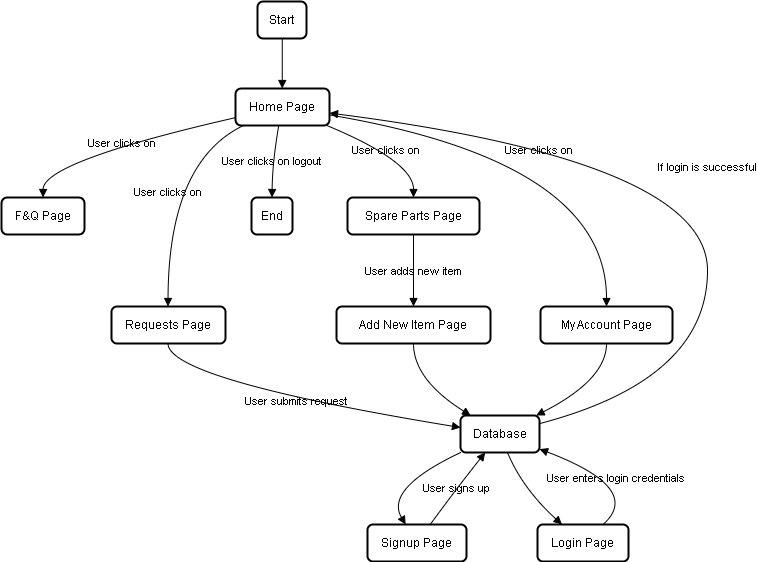

The diagram above was exported from draw.io. Its source (the exported page's mxGraphModel, read from the mxfile embedded in the PNG):
<mxGraphModel dx="1426" dy="785" grid="1" gridSize="10" guides="1" tooltips="1" connect="1" arrows="1" fold="1" page="1" pageScale="1" pageWidth="850" pageHeight="1100" math="0" shadow="0">
  <root>
    <mxCell id="0" />
    <mxCell id="1" parent="0" />
    <mxCell id="uXMFmB09ATAm4qlbtHRH-1" value="Start" style="whiteSpace=wrap;strokeWidth=2;labelBackgroundColor=none;rounded=1;" vertex="1" parent="1">
      <mxGeometry x="276" y="20" width="49" height="37" as="geometry" />
    </mxCell>
    <mxCell id="uXMFmB09ATAm4qlbtHRH-2" value="Home Page" style="whiteSpace=wrap;strokeWidth=2;labelBackgroundColor=none;rounded=1;" vertex="1" parent="1">
      <mxGeometry x="254" y="107" width="94" height="37" as="geometry" />
    </mxCell>
    <mxCell id="uXMFmB09ATAm4qlbtHRH-3" value="F&amp;Q Page" style="whiteSpace=wrap;strokeWidth=2;labelBackgroundColor=none;rounded=1;" vertex="1" parent="1">
      <mxGeometry x="20" y="216" width="83" height="37" as="geometry" />
    </mxCell>
    <mxCell id="uXMFmB09ATAm4qlbtHRH-4" value="Requests Page" style="whiteSpace=wrap;strokeWidth=2;labelBackgroundColor=none;rounded=1;" vertex="1" parent="1">
      <mxGeometry x="130" y="325" width="114" height="37" as="geometry" />
    </mxCell>
    <mxCell id="uXMFmB09ATAm4qlbtHRH-5" value="Database" style="whiteSpace=wrap;strokeWidth=2;labelBackgroundColor=none;rounded=1;" vertex="1" parent="1">
      <mxGeometry x="479" y="434" width="79" height="37" as="geometry" />
    </mxCell>
    <mxCell id="uXMFmB09ATAm4qlbtHRH-6" value="Signup Page" style="whiteSpace=wrap;strokeWidth=2;labelBackgroundColor=none;rounded=1;" vertex="1" parent="1">
      <mxGeometry x="386" y="543" width="99" height="37" as="geometry" />
    </mxCell>
    <mxCell id="uXMFmB09ATAm4qlbtHRH-7" value="Login Page" style="whiteSpace=wrap;strokeWidth=2;labelBackgroundColor=none;rounded=1;" vertex="1" parent="1">
      <mxGeometry x="556" y="543" width="91" height="37" as="geometry" />
    </mxCell>
    <mxCell id="uXMFmB09ATAm4qlbtHRH-8" value="Spare Parts Page" style="whiteSpace=wrap;strokeWidth=2;labelBackgroundColor=none;rounded=1;" vertex="1" parent="1">
      <mxGeometry x="366" y="216" width="132" height="37" as="geometry" />
    </mxCell>
    <mxCell id="uXMFmB09ATAm4qlbtHRH-9" value="Add New Item Page" style="whiteSpace=wrap;strokeWidth=2;labelBackgroundColor=none;rounded=1;" vertex="1" parent="1">
      <mxGeometry x="355" y="325" width="154" height="37" as="geometry" />
    </mxCell>
    <mxCell id="uXMFmB09ATAm4qlbtHRH-10" value="My Account Page" style="whiteSpace=wrap;strokeWidth=2;labelBackgroundColor=none;rounded=1;" vertex="1" parent="1">
      <mxGeometry x="559" y="325" width="132" height="37" as="geometry" />
    </mxCell>
    <mxCell id="uXMFmB09ATAm4qlbtHRH-11" value="End" style="whiteSpace=wrap;strokeWidth=2;labelBackgroundColor=none;rounded=1;" vertex="1" parent="1">
      <mxGeometry x="270" y="216" width="41" height="37" as="geometry" />
    </mxCell>
    <mxCell id="uXMFmB09ATAm4qlbtHRH-12" value="" style="curved=1;startArrow=none;endArrow=block;exitX=0.5051020408163265;exitY=1;entryX=0.4973404255319149;entryY=0;rounded=1;labelBackgroundColor=none;fontColor=default;" edge="1" parent="1" source="uXMFmB09ATAm4qlbtHRH-1" target="uXMFmB09ATAm4qlbtHRH-2">
      <mxGeometry relative="1" as="geometry">
        <Array as="points" />
      </mxGeometry>
    </mxCell>
    <mxCell id="uXMFmB09ATAm4qlbtHRH-13" value="User clicks on" style="curved=1;startArrow=none;endArrow=block;exitX=-0.0026595744680851063;exitY=0.7893614617752549;entryX=0.5;entryY=0;rounded=1;labelBackgroundColor=none;fontColor=default;" edge="1" parent="1" source="uXMFmB09ATAm4qlbtHRH-2" target="uXMFmB09ATAm4qlbtHRH-3">
      <mxGeometry relative="1" as="geometry">
        <Array as="points">
          <mxPoint x="62" y="180" />
        </Array>
      </mxGeometry>
    </mxCell>
    <mxCell id="uXMFmB09ATAm4qlbtHRH-14" value="User clicks on" style="curved=1;startArrow=none;endArrow=block;exitX=0.08476478625805206;exitY=1;entryX=0.4956140350877193;entryY=0;rounded=1;labelBackgroundColor=none;fontColor=default;" edge="1" parent="1" source="uXMFmB09ATAm4qlbtHRH-2" target="uXMFmB09ATAm4qlbtHRH-4">
      <mxGeometry relative="1" as="geometry">
        <Array as="points">
          <mxPoint x="187" y="180" />
        </Array>
      </mxGeometry>
    </mxCell>
    <mxCell id="uXMFmB09ATAm4qlbtHRH-15" value="User submits request" style="curved=1;startArrow=none;endArrow=block;exitX=0.4956140350877193;exitY=1;entryX=0;entryY=0.3247517095408656;rounded=1;labelBackgroundColor=none;fontColor=default;" edge="1" parent="1" source="uXMFmB09ATAm4qlbtHRH-4" target="uXMFmB09ATAm4qlbtHRH-5">
      <mxGeometry relative="1" as="geometry">
        <Array as="points">
          <mxPoint x="187" y="398" />
        </Array>
      </mxGeometry>
    </mxCell>
    <mxCell id="uXMFmB09ATAm4qlbtHRH-16" value="" style="curved=1;startArrow=none;endArrow=block;exitX=0.0015677621646733037;exitY=1;entryX=0.3851820961912705;entryY=0;rounded=1;labelBackgroundColor=none;fontColor=default;" edge="1" parent="1" source="uXMFmB09ATAm4qlbtHRH-5" target="uXMFmB09ATAm4qlbtHRH-6">
      <mxGeometry relative="1" as="geometry">
        <Array as="points">
          <mxPoint x="403" y="507" />
        </Array>
      </mxGeometry>
    </mxCell>
    <mxCell id="uXMFmB09ATAm4qlbtHRH-17" value="User signs up" style="curved=1;startArrow=none;endArrow=block;exitX=0.6337688814753033;exitY=0;entryX=0.31308791081175247;entryY=1;rounded=1;labelBackgroundColor=none;fontColor=default;" edge="1" parent="1" source="uXMFmB09ATAm4qlbtHRH-6" target="uXMFmB09ATAm4qlbtHRH-5">
      <mxGeometry relative="1" as="geometry">
        <Array as="points">
          <mxPoint x="475" y="507" />
        </Array>
      </mxGeometry>
    </mxCell>
    <mxCell id="uXMFmB09ATAm4qlbtHRH-18" value="" style="curved=1;startArrow=none;endArrow=block;exitX=0.5945302520032518;exitY=1;entryX=0.26882750277245654;entryY=0;rounded=1;labelBackgroundColor=none;fontColor=default;" edge="1" parent="1" source="uXMFmB09ATAm4qlbtHRH-5" target="uXMFmB09ATAm4qlbtHRH-7">
      <mxGeometry relative="1" as="geometry">
        <Array as="points">
          <mxPoint x="541" y="507" />
        </Array>
      </mxGeometry>
    </mxCell>
    <mxCell id="uXMFmB09ATAm4qlbtHRH-19" value="User enters login credentials" style="curved=1;startArrow=none;endArrow=block;exitX=0.7201834862385325;exitY=0;entryX=1;entryY=0.9068701568701564;rounded=1;labelBackgroundColor=none;fontColor=default;" edge="1" parent="1" source="uXMFmB09ATAm4qlbtHRH-7" target="uXMFmB09ATAm4qlbtHRH-5">
      <mxGeometry relative="1" as="geometry">
        <Array as="points">
          <mxPoint x="662" y="507" />
        </Array>
      </mxGeometry>
    </mxCell>
    <mxCell id="uXMFmB09ATAm4qlbtHRH-20" value="If login is successful" style="curved=1;startArrow=none;endArrow=block;exitX=1;exitY=0.21960273526538557;entryX=0.9973404255319149;entryY=0.6627977183532738;rounded=1;labelBackgroundColor=none;fontColor=default;" edge="1" parent="1" source="uXMFmB09ATAm4qlbtHRH-5" target="uXMFmB09ATAm4qlbtHRH-2">
      <mxGeometry relative="1" as="geometry">
        <Array as="points">
          <mxPoint x="726" y="398" />
          <mxPoint x="726" y="180" />
        </Array>
      </mxGeometry>
    </mxCell>
    <mxCell id="uXMFmB09ATAm4qlbtHRH-21" value="User clicks on" style="curved=1;startArrow=none;endArrow=block;exitX=0.9713058754635958;exitY=1;entryX=0.5;entryY=0;rounded=1;labelBackgroundColor=none;fontColor=default;" edge="1" parent="1" source="uXMFmB09ATAm4qlbtHRH-2" target="uXMFmB09ATAm4qlbtHRH-8">
      <mxGeometry relative="1" as="geometry">
        <Array as="points">
          <mxPoint x="432" y="180" />
        </Array>
      </mxGeometry>
    </mxCell>
    <mxCell id="uXMFmB09ATAm4qlbtHRH-22" value="User adds new item" style="curved=1;startArrow=none;endArrow=block;exitX=0.5;exitY=1;entryX=0.5;entryY=0;rounded=1;labelBackgroundColor=none;fontColor=default;" edge="1" parent="1" source="uXMFmB09ATAm4qlbtHRH-8" target="uXMFmB09ATAm4qlbtHRH-9">
      <mxGeometry relative="1" as="geometry">
        <Array as="points" />
      </mxGeometry>
    </mxCell>
    <mxCell id="uXMFmB09ATAm4qlbtHRH-23" value="" style="curved=1;startArrow=none;endArrow=block;exitX=0.5;exitY=1;entryX=0.1283242364417604;entryY=0;rounded=1;labelBackgroundColor=none;fontColor=default;" edge="1" parent="1" source="uXMFmB09ATAm4qlbtHRH-9" target="uXMFmB09ATAm4qlbtHRH-5">
      <mxGeometry relative="1" as="geometry">
        <Array as="points">
          <mxPoint x="432" y="398" />
        </Array>
      </mxGeometry>
    </mxCell>
    <mxCell id="uXMFmB09ATAm4qlbtHRH-24" value="User clicks on" style="curved=1;startArrow=none;endArrow=block;exitX=0.9973404255319149;exitY=0.7135072620808937;entryX=0.5;entryY=0;rounded=1;labelBackgroundColor=none;fontColor=default;" edge="1" parent="1" source="uXMFmB09ATAm4qlbtHRH-2" target="uXMFmB09ATAm4qlbtHRH-10">
      <mxGeometry relative="1" as="geometry">
        <Array as="points">
          <mxPoint x="625" y="180" />
        </Array>
      </mxGeometry>
    </mxCell>
    <mxCell id="uXMFmB09ATAm4qlbtHRH-25" value="" style="curved=1;startArrow=none;endArrow=block;exitX=0.5;exitY=1;entryX=0.9576123562884677;entryY=0;rounded=1;labelBackgroundColor=none;fontColor=default;" edge="1" parent="1" source="uXMFmB09ATAm4qlbtHRH-10" target="uXMFmB09ATAm4qlbtHRH-5">
      <mxGeometry relative="1" as="geometry">
        <Array as="points">
          <mxPoint x="625" y="398" />
        </Array>
      </mxGeometry>
    </mxCell>
    <mxCell id="uXMFmB09ATAm4qlbtHRH-26" value="User clicks on logout" style="curved=1;startArrow=none;endArrow=block;exitX=0.46032598087058346;exitY=1;entryX=0.5;entryY=0;rounded=1;labelBackgroundColor=none;fontColor=default;" edge="1" parent="1" source="uXMFmB09ATAm4qlbtHRH-2" target="uXMFmB09ATAm4qlbtHRH-11">
      <mxGeometry relative="1" as="geometry">
        <Array as="points">
          <mxPoint x="291" y="180" />
        </Array>
      </mxGeometry>
    </mxCell>
  </root>
</mxGraphModel>